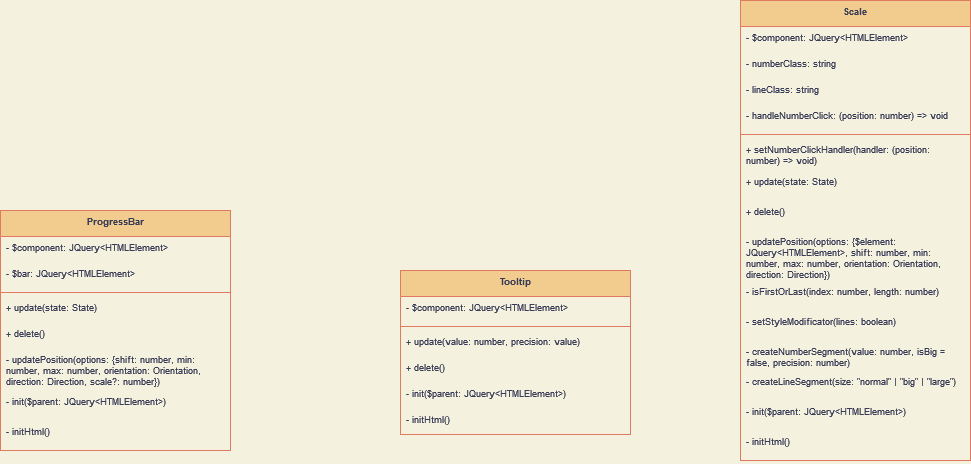

The diagram above was exported from draw.io. Its source (the exported page's mxGraphModel, read from the mxfile embedded in the PNG):
<mxGraphModel dx="981" dy="538" grid="1" gridSize="10" guides="1" tooltips="1" connect="1" arrows="1" fold="1" page="1" pageScale="1" pageWidth="1920" pageHeight="1200" background="#F4F1DE" math="0" shadow="0">
  <root>
    <mxCell id="0" />
    <mxCell id="1" parent="0" />
    <mxCell id="uLFQmH6nIM7PvVu84BjL-70" value="Tooltip" style="swimlane;fontStyle=1;align=center;verticalAlign=top;childLayout=stackLayout;horizontal=1;startSize=26;horizontalStack=0;resizeParent=1;resizeParentMax=0;resizeLast=0;collapsible=1;marginBottom=0;glass=0;sketch=0;fontSize=9;fillColor=#F2CC8F;strokeColor=#E07A5F;fontColor=#393C56;" vertex="1" parent="1">
      <mxGeometry x="880" y="910" width="230" height="164" as="geometry" />
    </mxCell>
    <mxCell id="uLFQmH6nIM7PvVu84BjL-71" value="- $component: JQuery&amp;lt;HTMLElement&amp;gt;" style="text;strokeColor=none;fillColor=none;align=left;verticalAlign=top;spacingLeft=4;spacingRight=4;overflow=hidden;rotatable=0;points=[[0,0.5],[1,0.5]];portConstraint=eastwest;glass=0;sketch=0;fontSize=9;html=1;fontColor=#393C56;" vertex="1" parent="uLFQmH6nIM7PvVu84BjL-70">
      <mxGeometry y="26" width="230" height="26" as="geometry" />
    </mxCell>
    <mxCell id="uLFQmH6nIM7PvVu84BjL-72" value="" style="line;strokeWidth=1;fillColor=none;align=left;verticalAlign=middle;spacingTop=-1;spacingLeft=3;spacingRight=3;rotatable=0;labelPosition=right;points=[];portConstraint=eastwest;strokeColor=#E07A5F;glass=0;sketch=0;fontSize=9;fontColor=#393C56;labelBackgroundColor=#F4F1DE;" vertex="1" parent="uLFQmH6nIM7PvVu84BjL-70">
      <mxGeometry y="52" width="230" height="8" as="geometry" />
    </mxCell>
    <mxCell id="uLFQmH6nIM7PvVu84BjL-73" value="+ update(value: number, precision: value)" style="text;strokeColor=none;fillColor=none;align=left;verticalAlign=top;spacingLeft=4;spacingRight=4;overflow=hidden;rotatable=0;points=[[0,0.5],[1,0.5]];portConstraint=eastwest;glass=0;sketch=0;fontSize=9;fontColor=#393C56;" vertex="1" parent="uLFQmH6nIM7PvVu84BjL-70">
      <mxGeometry y="60" width="230" height="26" as="geometry" />
    </mxCell>
    <mxCell id="uLFQmH6nIM7PvVu84BjL-74" value="+ delete()" style="text;strokeColor=none;fillColor=none;align=left;verticalAlign=top;spacingLeft=4;spacingRight=4;overflow=hidden;rotatable=0;points=[[0,0.5],[1,0.5]];portConstraint=eastwest;glass=0;sketch=0;fontSize=9;fontColor=#393C56;" vertex="1" parent="uLFQmH6nIM7PvVu84BjL-70">
      <mxGeometry y="86" width="230" height="26" as="geometry" />
    </mxCell>
    <mxCell id="uLFQmH6nIM7PvVu84BjL-75" value="- init($parent: JQuery&lt;HTMLElement&gt;)" style="text;strokeColor=none;fillColor=none;align=left;verticalAlign=top;spacingLeft=4;spacingRight=4;overflow=hidden;rotatable=0;points=[[0,0.5],[1,0.5]];portConstraint=eastwest;glass=0;sketch=0;fontSize=9;fontColor=#393C56;" vertex="1" parent="uLFQmH6nIM7PvVu84BjL-70">
      <mxGeometry y="112" width="230" height="26" as="geometry" />
    </mxCell>
    <mxCell id="uLFQmH6nIM7PvVu84BjL-76" value="- initHtml()" style="text;strokeColor=none;fillColor=none;align=left;verticalAlign=top;spacingLeft=4;spacingRight=4;overflow=hidden;rotatable=0;points=[[0,0.5],[1,0.5]];portConstraint=eastwest;glass=0;sketch=0;fontSize=9;fontColor=#393C56;" vertex="1" parent="uLFQmH6nIM7PvVu84BjL-70">
      <mxGeometry y="138" width="230" height="26" as="geometry" />
    </mxCell>
    <mxCell id="uLFQmH6nIM7PvVu84BjL-77" value="ProgressBar" style="swimlane;fontStyle=1;align=center;verticalAlign=top;childLayout=stackLayout;horizontal=1;startSize=26;horizontalStack=0;resizeParent=1;resizeParentMax=0;resizeLast=0;collapsible=1;marginBottom=0;strokeColor=#E07A5F;fontSize=9;fontColor=#393C56;fillColor=#F2CC8F;" vertex="1" parent="1">
      <mxGeometry x="480" y="850" width="230" height="240" as="geometry" />
    </mxCell>
    <mxCell id="uLFQmH6nIM7PvVu84BjL-78" value="- $component: JQuery&lt;HTMLElement&gt;" style="text;strokeColor=none;fillColor=none;align=left;verticalAlign=top;spacingLeft=4;spacingRight=4;overflow=hidden;rotatable=0;points=[[0,0.5],[1,0.5]];portConstraint=eastwest;fontSize=9;fontColor=#393C56;" vertex="1" parent="uLFQmH6nIM7PvVu84BjL-77">
      <mxGeometry y="26" width="230" height="26" as="geometry" />
    </mxCell>
    <mxCell id="uLFQmH6nIM7PvVu84BjL-92" value="- $bar: JQuery&lt;HTMLElement&gt;" style="text;strokeColor=none;fillColor=none;align=left;verticalAlign=top;spacingLeft=4;spacingRight=4;overflow=hidden;rotatable=0;points=[[0,0.5],[1,0.5]];portConstraint=eastwest;fontSize=9;fontColor=#393C56;" vertex="1" parent="uLFQmH6nIM7PvVu84BjL-77">
      <mxGeometry y="52" width="230" height="26" as="geometry" />
    </mxCell>
    <mxCell id="uLFQmH6nIM7PvVu84BjL-79" value="" style="line;strokeWidth=1;fillColor=none;align=left;verticalAlign=middle;spacingTop=-1;spacingLeft=3;spacingRight=3;rotatable=0;labelPosition=right;points=[];portConstraint=eastwest;strokeColor=inherit;fontSize=9;fontColor=#393C56;" vertex="1" parent="uLFQmH6nIM7PvVu84BjL-77">
      <mxGeometry y="78" width="230" height="8" as="geometry" />
    </mxCell>
    <mxCell id="uLFQmH6nIM7PvVu84BjL-80" value="+ update(state: State)" style="text;strokeColor=none;fillColor=none;align=left;verticalAlign=top;spacingLeft=4;spacingRight=4;overflow=hidden;rotatable=0;points=[[0,0.5],[1,0.5]];portConstraint=eastwest;fontSize=9;fontColor=#393C56;" vertex="1" parent="uLFQmH6nIM7PvVu84BjL-77">
      <mxGeometry y="86" width="230" height="26" as="geometry" />
    </mxCell>
    <mxCell id="uLFQmH6nIM7PvVu84BjL-93" value="+ delete()" style="text;strokeColor=none;fillColor=none;align=left;verticalAlign=top;spacingLeft=4;spacingRight=4;overflow=hidden;rotatable=0;points=[[0,0.5],[1,0.5]];portConstraint=eastwest;fontSize=9;fontColor=#393C56;" vertex="1" parent="uLFQmH6nIM7PvVu84BjL-77">
      <mxGeometry y="112" width="230" height="26" as="geometry" />
    </mxCell>
    <mxCell id="uLFQmH6nIM7PvVu84BjL-94" value="- updatePosition(options: {shift: number, min: number, max: number, orientation: Orientation, direction: Direction, scale?: number})" style="text;strokeColor=none;fillColor=none;align=left;verticalAlign=top;spacingLeft=4;spacingRight=4;overflow=hidden;rotatable=0;points=[[0,0.5],[1,0.5]];portConstraint=eastwest;fontSize=9;fontColor=#393C56;whiteSpace=wrap;" vertex="1" parent="uLFQmH6nIM7PvVu84BjL-77">
      <mxGeometry y="138" width="230" height="42" as="geometry" />
    </mxCell>
    <mxCell id="uLFQmH6nIM7PvVu84BjL-96" value="- init($parent: JQuery&lt;HTMLElement&gt;)" style="text;strokeColor=none;fillColor=none;align=left;verticalAlign=top;spacingLeft=4;spacingRight=4;overflow=hidden;rotatable=0;points=[[0,0.5],[1,0.5]];portConstraint=eastwest;fontSize=9;fontColor=#393C56;whiteSpace=wrap;" vertex="1" parent="uLFQmH6nIM7PvVu84BjL-77">
      <mxGeometry y="180" width="230" height="30" as="geometry" />
    </mxCell>
    <mxCell id="uLFQmH6nIM7PvVu84BjL-97" value="- initHtml()" style="text;strokeColor=none;fillColor=none;align=left;verticalAlign=top;spacingLeft=4;spacingRight=4;overflow=hidden;rotatable=0;points=[[0,0.5],[1,0.5]];portConstraint=eastwest;fontSize=9;fontColor=#393C56;whiteSpace=wrap;" vertex="1" parent="uLFQmH6nIM7PvVu84BjL-77">
      <mxGeometry y="210" width="230" height="30" as="geometry" />
    </mxCell>
    <mxCell id="uLFQmH6nIM7PvVu84BjL-98" value="Scale" style="swimlane;fontStyle=1;align=center;verticalAlign=top;childLayout=stackLayout;horizontal=1;startSize=26;horizontalStack=0;resizeParent=1;resizeParentMax=0;resizeLast=0;collapsible=1;marginBottom=0;strokeColor=#E07A5F;fontSize=9;fontColor=#393C56;fillColor=#F2CC8F;" vertex="1" parent="1">
      <mxGeometry x="1220" y="640" width="230" height="460" as="geometry" />
    </mxCell>
    <mxCell id="uLFQmH6nIM7PvVu84BjL-99" value="- $component: JQuery&lt;HTMLElement&gt;" style="text;strokeColor=none;fillColor=none;align=left;verticalAlign=top;spacingLeft=4;spacingRight=4;overflow=hidden;rotatable=0;points=[[0,0.5],[1,0.5]];portConstraint=eastwest;fontSize=9;fontColor=#393C56;" vertex="1" parent="uLFQmH6nIM7PvVu84BjL-98">
      <mxGeometry y="26" width="230" height="26" as="geometry" />
    </mxCell>
    <mxCell id="uLFQmH6nIM7PvVu84BjL-103" value="- numberClass: string" style="text;strokeColor=none;fillColor=none;align=left;verticalAlign=top;spacingLeft=4;spacingRight=4;overflow=hidden;rotatable=0;points=[[0,0.5],[1,0.5]];portConstraint=eastwest;fontSize=9;fontColor=#393C56;" vertex="1" parent="uLFQmH6nIM7PvVu84BjL-98">
      <mxGeometry y="52" width="230" height="26" as="geometry" />
    </mxCell>
    <mxCell id="uLFQmH6nIM7PvVu84BjL-104" value="- lineClass: string" style="text;strokeColor=none;fillColor=none;align=left;verticalAlign=top;spacingLeft=4;spacingRight=4;overflow=hidden;rotatable=0;points=[[0,0.5],[1,0.5]];portConstraint=eastwest;fontSize=9;fontColor=#393C56;" vertex="1" parent="uLFQmH6nIM7PvVu84BjL-98">
      <mxGeometry y="78" width="230" height="26" as="geometry" />
    </mxCell>
    <mxCell id="uLFQmH6nIM7PvVu84BjL-105" value="- handleNumberClick: (position: number) =&gt; void" style="text;strokeColor=none;fillColor=none;align=left;verticalAlign=top;spacingLeft=4;spacingRight=4;overflow=hidden;rotatable=0;points=[[0,0.5],[1,0.5]];portConstraint=eastwest;fontSize=9;fontColor=#393C56;" vertex="1" parent="uLFQmH6nIM7PvVu84BjL-98">
      <mxGeometry y="104" width="230" height="26" as="geometry" />
    </mxCell>
    <mxCell id="uLFQmH6nIM7PvVu84BjL-100" value="" style="line;strokeWidth=1;fillColor=none;align=left;verticalAlign=middle;spacingTop=-1;spacingLeft=3;spacingRight=3;rotatable=0;labelPosition=right;points=[];portConstraint=eastwest;strokeColor=inherit;fontSize=9;fontColor=#393C56;" vertex="1" parent="uLFQmH6nIM7PvVu84BjL-98">
      <mxGeometry y="130" width="230" height="8" as="geometry" />
    </mxCell>
    <mxCell id="uLFQmH6nIM7PvVu84BjL-101" value="+ setNumberClickHandler(handler: (position: number) =&gt; void)" style="text;strokeColor=none;fillColor=none;align=left;verticalAlign=top;spacingLeft=4;spacingRight=4;overflow=hidden;rotatable=0;points=[[0,0.5],[1,0.5]];portConstraint=eastwest;fontSize=9;fontColor=#393C56;whiteSpace=wrap;" vertex="1" parent="uLFQmH6nIM7PvVu84BjL-98">
      <mxGeometry y="138" width="230" height="32" as="geometry" />
    </mxCell>
    <mxCell id="uLFQmH6nIM7PvVu84BjL-106" value="+ update(state: State)" style="text;strokeColor=none;fillColor=none;align=left;verticalAlign=top;spacingLeft=4;spacingRight=4;overflow=hidden;rotatable=0;points=[[0,0.5],[1,0.5]];portConstraint=eastwest;fontSize=9;fontColor=#393C56;whiteSpace=wrap;" vertex="1" parent="uLFQmH6nIM7PvVu84BjL-98">
      <mxGeometry y="170" width="230" height="30" as="geometry" />
    </mxCell>
    <mxCell id="uLFQmH6nIM7PvVu84BjL-107" value="+ delete()" style="text;strokeColor=none;fillColor=none;align=left;verticalAlign=top;spacingLeft=4;spacingRight=4;overflow=hidden;rotatable=0;points=[[0,0.5],[1,0.5]];portConstraint=eastwest;fontSize=9;fontColor=#393C56;whiteSpace=wrap;" vertex="1" parent="uLFQmH6nIM7PvVu84BjL-98">
      <mxGeometry y="200" width="230" height="30" as="geometry" />
    </mxCell>
    <mxCell id="uLFQmH6nIM7PvVu84BjL-108" value="- updatePosition(options: {$element: JQuery&lt;HTMLElement&gt;, shift: number, min: number, max: number, orientation: Orientation, direction: Direction})" style="text;strokeColor=none;fillColor=none;align=left;verticalAlign=top;spacingLeft=4;spacingRight=4;overflow=hidden;rotatable=0;points=[[0,0.5],[1,0.5]];portConstraint=eastwest;fontSize=9;fontColor=#393C56;whiteSpace=wrap;" vertex="1" parent="uLFQmH6nIM7PvVu84BjL-98">
      <mxGeometry y="230" width="230" height="50" as="geometry" />
    </mxCell>
    <mxCell id="uLFQmH6nIM7PvVu84BjL-109" value="- isFirstOrLast(index: number, length: number)" style="text;strokeColor=none;fillColor=none;align=left;verticalAlign=top;spacingLeft=4;spacingRight=4;overflow=hidden;rotatable=0;points=[[0,0.5],[1,0.5]];portConstraint=eastwest;fontSize=9;fontColor=#393C56;whiteSpace=wrap;" vertex="1" parent="uLFQmH6nIM7PvVu84BjL-98">
      <mxGeometry y="280" width="230" height="30" as="geometry" />
    </mxCell>
    <mxCell id="uLFQmH6nIM7PvVu84BjL-110" value="- setStyleModificator(lines: boolean)" style="text;strokeColor=none;fillColor=none;align=left;verticalAlign=top;spacingLeft=4;spacingRight=4;overflow=hidden;rotatable=0;points=[[0,0.5],[1,0.5]];portConstraint=eastwest;fontSize=9;fontColor=#393C56;whiteSpace=wrap;" vertex="1" parent="uLFQmH6nIM7PvVu84BjL-98">
      <mxGeometry y="310" width="230" height="30" as="geometry" />
    </mxCell>
    <mxCell id="uLFQmH6nIM7PvVu84BjL-114" value="- createNumberSegment(value: number, isBig = false, precision: number)" style="text;strokeColor=none;fillColor=none;align=left;verticalAlign=top;spacingLeft=4;spacingRight=4;overflow=hidden;rotatable=0;points=[[0,0.5],[1,0.5]];portConstraint=eastwest;fontSize=9;fontColor=#393C56;whiteSpace=wrap;" vertex="1" parent="uLFQmH6nIM7PvVu84BjL-98">
      <mxGeometry y="340" width="230" height="30" as="geometry" />
    </mxCell>
    <mxCell id="uLFQmH6nIM7PvVu84BjL-115" value="- createLineSegment(size: &quot;normal&quot; | &quot;big&quot; | &quot;large&quot;)" style="text;strokeColor=none;fillColor=none;align=left;verticalAlign=top;spacingLeft=4;spacingRight=4;overflow=hidden;rotatable=0;points=[[0,0.5],[1,0.5]];portConstraint=eastwest;fontSize=9;fontColor=#393C56;whiteSpace=wrap;" vertex="1" parent="uLFQmH6nIM7PvVu84BjL-98">
      <mxGeometry y="370" width="230" height="30" as="geometry" />
    </mxCell>
    <mxCell id="uLFQmH6nIM7PvVu84BjL-116" value="- init($parent: JQuery&lt;HTMLElement&gt;)" style="text;strokeColor=none;fillColor=none;align=left;verticalAlign=top;spacingLeft=4;spacingRight=4;overflow=hidden;rotatable=0;points=[[0,0.5],[1,0.5]];portConstraint=eastwest;fontSize=9;fontColor=#393C56;whiteSpace=wrap;" vertex="1" parent="uLFQmH6nIM7PvVu84BjL-98">
      <mxGeometry y="400" width="230" height="30" as="geometry" />
    </mxCell>
    <mxCell id="uLFQmH6nIM7PvVu84BjL-117" value="- initHtml()" style="text;strokeColor=none;fillColor=none;align=left;verticalAlign=top;spacingLeft=4;spacingRight=4;overflow=hidden;rotatable=0;points=[[0,0.5],[1,0.5]];portConstraint=eastwest;fontSize=9;fontColor=#393C56;whiteSpace=wrap;" vertex="1" parent="uLFQmH6nIM7PvVu84BjL-98">
      <mxGeometry y="430" width="230" height="30" as="geometry" />
    </mxCell>
  </root>
</mxGraphModel>